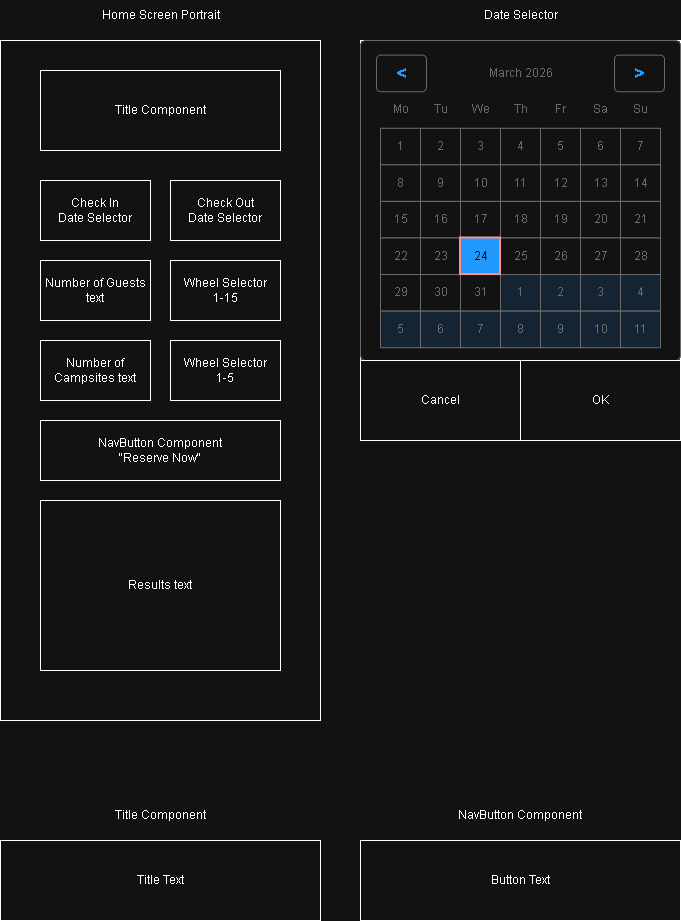

The diagram above was exported from draw.io. Its source (the exported page's mxGraphModel, read from the mxfile embedded in the PNG):
<mxGraphModel dx="2024" dy="1115" grid="1" gridSize="10" guides="1" tooltips="1" connect="1" arrows="1" fold="1" page="1" pageScale="1" pageWidth="850" pageHeight="1100" math="0" shadow="0">
  <root>
    <mxCell id="0" />
    <mxCell id="1" parent="0" />
    <mxCell id="nGqy6YChJlLKdtwN-iiy-1" parent="1" style="rounded=0;whiteSpace=wrap;html=1;" value="" vertex="1">
      <mxGeometry height="680" width="320" x="80" y="160" as="geometry" />
    </mxCell>
    <mxCell id="nGqy6YChJlLKdtwN-iiy-2" parent="1" style="text;html=1;whiteSpace=wrap;strokeColor=none;fillColor=none;align=center;verticalAlign=middle;rounded=0;" value="Home Screen Portrait" vertex="1">
      <mxGeometry height="30" width="135" x="172.5" y="120" as="geometry" />
    </mxCell>
    <mxCell id="nGqy6YChJlLKdtwN-iiy-3" parent="1" style="rounded=0;whiteSpace=wrap;html=1;" value="Title Component" vertex="1">
      <mxGeometry height="80" width="240" x="120" y="190" as="geometry" />
    </mxCell>
    <mxCell id="nGqy6YChJlLKdtwN-iiy-4" parent="1" style="rounded=0;whiteSpace=wrap;html=1;" value="Check In&lt;div&gt;Date Selector&lt;/div&gt;" vertex="1">
      <mxGeometry height="60" width="110" x="120" y="300" as="geometry" />
    </mxCell>
    <mxCell id="nGqy6YChJlLKdtwN-iiy-15" parent="1" style="rounded=0;whiteSpace=wrap;html=1;" value="Title Text" vertex="1">
      <mxGeometry height="80" width="320" x="80" y="960" as="geometry" />
    </mxCell>
    <mxCell id="nGqy6YChJlLKdtwN-iiy-16" parent="1" style="text;html=1;whiteSpace=wrap;strokeColor=none;fillColor=none;align=center;verticalAlign=middle;rounded=0;" value="Title Component" vertex="1">
      <mxGeometry height="30" width="100" x="190" y="920" as="geometry" />
    </mxCell>
    <mxCell id="nGqy6YChJlLKdtwN-iiy-17" parent="1" style="rounded=0;whiteSpace=wrap;html=1;" value="Button Text" vertex="1">
      <mxGeometry height="80" width="320" x="440" y="960" as="geometry" />
    </mxCell>
    <mxCell id="nGqy6YChJlLKdtwN-iiy-18" parent="1" style="text;html=1;whiteSpace=wrap;strokeColor=none;fillColor=none;align=center;verticalAlign=middle;rounded=0;" value="NavButton Component" vertex="1">
      <mxGeometry height="30" width="130" x="535" y="920" as="geometry" />
    </mxCell>
    <mxCell id="LGuF1y2Wj70iAHEjwNmU-1" parent="1" style="rounded=0;whiteSpace=wrap;html=1;" value="Check Out&lt;div&gt;Date Selector&lt;/div&gt;" vertex="1">
      <mxGeometry height="60" width="110" x="250" y="300" as="geometry" />
    </mxCell>
    <mxCell id="LGuF1y2Wj70iAHEjwNmU-2" parent="1" style="rounded=0;whiteSpace=wrap;html=1;" value="Number of Guests text" vertex="1">
      <mxGeometry height="60" width="110" x="120" y="380" as="geometry" />
    </mxCell>
    <mxCell id="LGuF1y2Wj70iAHEjwNmU-3" parent="1" style="rounded=0;whiteSpace=wrap;html=1;" value="Number of Campsites text" vertex="1">
      <mxGeometry height="60" width="110" x="120" y="460" as="geometry" />
    </mxCell>
    <mxCell id="LGuF1y2Wj70iAHEjwNmU-4" parent="1" style="rounded=0;whiteSpace=wrap;html=1;" value="NavButton Component&lt;div&gt;&quot;Reserve Now&quot;&lt;/div&gt;" vertex="1">
      <mxGeometry height="60" width="240" x="120" y="540" as="geometry" />
    </mxCell>
    <mxCell id="LGuF1y2Wj70iAHEjwNmU-5" parent="1" style="rounded=0;whiteSpace=wrap;html=1;" value="Results text" vertex="1">
      <mxGeometry height="170" width="240" x="120" y="620" as="geometry" />
    </mxCell>
    <mxCell id="LGuF1y2Wj70iAHEjwNmU-6" parent="1" style="rounded=0;whiteSpace=wrap;html=1;" value="Wheel Selector&lt;div&gt;1-15&lt;/div&gt;" vertex="1">
      <mxGeometry height="60" width="110" x="250" y="380" as="geometry" />
    </mxCell>
    <mxCell id="LGuF1y2Wj70iAHEjwNmU-7" parent="1" style="rounded=0;whiteSpace=wrap;html=1;" value="Wheel Selector&lt;div&gt;1-5&lt;/div&gt;" vertex="1">
      <mxGeometry height="60" width="110" x="250" y="460" as="geometry" />
    </mxCell>
    <mxCell id="LGuF1y2Wj70iAHEjwNmU-10" parent="1" style="rounded=0;whiteSpace=wrap;html=1;" value="" vertex="1">
      <mxGeometry height="400" width="320" x="440" y="160" as="geometry" />
    </mxCell>
    <mxCell id="LGuF1y2Wj70iAHEjwNmU-11" parent="1" style="text;html=1;whiteSpace=wrap;strokeColor=none;fillColor=none;align=center;verticalAlign=middle;rounded=0;" value="Date Selector" vertex="1">
      <mxGeometry height="30" width="135" x="532.5" y="120" as="geometry" />
    </mxCell>
    <mxCell id="LGuF1y2Wj70iAHEjwNmU-12" parent="1" style="strokeWidth=1;shadow=0;dashed=0;align=center;html=1;shape=mxgraph.mockup.forms.rrect;rSize=5;strokeColor=#999999;fillColor=#ffffff;" value="" vertex="1">
      <mxGeometry height="320" width="320" x="440" y="160" as="geometry" />
    </mxCell>
    <mxCell id="LGuF1y2Wj70iAHEjwNmU-13" parent="LGuF1y2Wj70iAHEjwNmU-12" style="strokeWidth=1;shadow=0;dashed=0;align=center;html=1;shape=mxgraph.mockup.forms.anchor;fontColor=#999999;" value="March 2026" vertex="1">
      <mxGeometry height="36.57142857142857" width="200" x="60" y="14.628571428571428" as="geometry" />
    </mxCell>
    <mxCell id="LGuF1y2Wj70iAHEjwNmU-14" parent="LGuF1y2Wj70iAHEjwNmU-12" style="strokeWidth=1;shadow=0;dashed=0;align=center;html=1;shape=mxgraph.mockup.forms.rrect;rSize=4;strokeColor=#999999;fontColor=#008cff;fontSize=19;fontStyle=1;" value="&lt;" vertex="1">
      <mxGeometry height="36.57142857142857" width="50" x="16" y="14.628571428571428" as="geometry" />
    </mxCell>
    <mxCell id="LGuF1y2Wj70iAHEjwNmU-15" parent="LGuF1y2Wj70iAHEjwNmU-12" style="strokeWidth=1;shadow=0;dashed=0;align=center;html=1;shape=mxgraph.mockup.forms.rrect;rSize=4;strokeColor=#999999;fontColor=#008cff;fontSize=19;fontStyle=1;" value="&gt;" vertex="1">
      <mxGeometry height="36.57142857142857" width="50" x="254" y="14.628571428571428" as="geometry" />
    </mxCell>
    <mxCell id="LGuF1y2Wj70iAHEjwNmU-16" parent="LGuF1y2Wj70iAHEjwNmU-12" style="strokeWidth=1;shadow=0;dashed=0;align=center;html=1;shape=mxgraph.mockup.forms.anchor;fontColor=#999999;" value="Mo" vertex="1">
      <mxGeometry height="36.57142857142857" width="40" x="20" y="51.199999999999996" as="geometry" />
    </mxCell>
    <mxCell id="LGuF1y2Wj70iAHEjwNmU-17" parent="LGuF1y2Wj70iAHEjwNmU-12" style="strokeWidth=1;shadow=0;dashed=0;align=center;html=1;shape=mxgraph.mockup.forms.anchor;fontColor=#999999;" value="Tu" vertex="1">
      <mxGeometry height="36.57142857142857" width="40" x="60" y="51.199999999999996" as="geometry" />
    </mxCell>
    <mxCell id="LGuF1y2Wj70iAHEjwNmU-18" parent="LGuF1y2Wj70iAHEjwNmU-12" style="strokeWidth=1;shadow=0;dashed=0;align=center;html=1;shape=mxgraph.mockup.forms.anchor;fontColor=#999999;" value="We" vertex="1">
      <mxGeometry height="36.57142857142857" width="40" x="100" y="51.199999999999996" as="geometry" />
    </mxCell>
    <mxCell id="LGuF1y2Wj70iAHEjwNmU-19" parent="LGuF1y2Wj70iAHEjwNmU-12" style="strokeWidth=1;shadow=0;dashed=0;align=center;html=1;shape=mxgraph.mockup.forms.anchor;fontColor=#999999;" value="Th" vertex="1">
      <mxGeometry height="36.57142857142857" width="40" x="140" y="51.199999999999996" as="geometry" />
    </mxCell>
    <mxCell id="LGuF1y2Wj70iAHEjwNmU-20" parent="LGuF1y2Wj70iAHEjwNmU-12" style="strokeWidth=1;shadow=0;dashed=0;align=center;html=1;shape=mxgraph.mockup.forms.anchor;fontColor=#999999;" value="Fr" vertex="1">
      <mxGeometry height="36.57142857142857" width="40" x="180" y="51.199999999999996" as="geometry" />
    </mxCell>
    <mxCell id="LGuF1y2Wj70iAHEjwNmU-21" parent="LGuF1y2Wj70iAHEjwNmU-12" style="strokeWidth=1;shadow=0;dashed=0;align=center;html=1;shape=mxgraph.mockup.forms.anchor;fontColor=#999999;" value="Sa" vertex="1">
      <mxGeometry height="36.57142857142857" width="40" x="220" y="51.199999999999996" as="geometry" />
    </mxCell>
    <mxCell id="LGuF1y2Wj70iAHEjwNmU-22" parent="LGuF1y2Wj70iAHEjwNmU-12" style="strokeWidth=1;shadow=0;dashed=0;align=center;html=1;shape=mxgraph.mockup.forms.anchor;fontColor=#999999;" value="Su" vertex="1">
      <mxGeometry height="36.57142857142857" width="40" x="260" y="51.199999999999996" as="geometry" />
    </mxCell>
    <mxCell id="LGuF1y2Wj70iAHEjwNmU-23" parent="LGuF1y2Wj70iAHEjwNmU-12" style="strokeWidth=1;shadow=0;dashed=0;align=center;html=1;shape=mxgraph.mockup.forms.rrect;rSize=0;strokeColor=#999999;fontColor=#999999;" value="1" vertex="1">
      <mxGeometry height="36.57142857142857" width="40" x="20" y="87.77142857142857" as="geometry" />
    </mxCell>
    <mxCell id="LGuF1y2Wj70iAHEjwNmU-24" parent="LGuF1y2Wj70iAHEjwNmU-12" style="strokeWidth=1;shadow=0;dashed=0;align=center;html=1;shape=mxgraph.mockup.forms.rrect;rSize=0;strokeColor=#999999;fontColor=#999999;" value="2" vertex="1">
      <mxGeometry height="36.57142857142857" width="40" x="60" y="87.77142857142857" as="geometry" />
    </mxCell>
    <mxCell id="LGuF1y2Wj70iAHEjwNmU-25" parent="LGuF1y2Wj70iAHEjwNmU-12" style="strokeWidth=1;shadow=0;dashed=0;align=center;html=1;shape=mxgraph.mockup.forms.rrect;rSize=0;strokeColor=#999999;fontColor=#999999;" value="3" vertex="1">
      <mxGeometry height="36.57142857142857" width="40" x="100" y="87.77142857142857" as="geometry" />
    </mxCell>
    <mxCell id="LGuF1y2Wj70iAHEjwNmU-26" parent="LGuF1y2Wj70iAHEjwNmU-12" style="strokeWidth=1;shadow=0;dashed=0;align=center;html=1;shape=mxgraph.mockup.forms.rrect;rSize=0;strokeColor=#999999;fontColor=#999999;" value="4" vertex="1">
      <mxGeometry height="36.57142857142857" width="40" x="140" y="87.77142857142857" as="geometry" />
    </mxCell>
    <mxCell id="LGuF1y2Wj70iAHEjwNmU-27" parent="LGuF1y2Wj70iAHEjwNmU-12" style="strokeWidth=1;shadow=0;dashed=0;align=center;html=1;shape=mxgraph.mockup.forms.rrect;rSize=0;strokeColor=#999999;fontColor=#999999;" value="5" vertex="1">
      <mxGeometry height="36.57142857142857" width="40" x="180" y="87.77142857142857" as="geometry" />
    </mxCell>
    <mxCell id="LGuF1y2Wj70iAHEjwNmU-28" parent="LGuF1y2Wj70iAHEjwNmU-12" style="strokeWidth=1;shadow=0;dashed=0;align=center;html=1;shape=mxgraph.mockup.forms.rrect;rSize=0;strokeColor=#999999;fontColor=#999999;" value="6" vertex="1">
      <mxGeometry height="36.57142857142857" width="40" x="220" y="87.77142857142857" as="geometry" />
    </mxCell>
    <mxCell id="LGuF1y2Wj70iAHEjwNmU-29" parent="LGuF1y2Wj70iAHEjwNmU-12" style="strokeWidth=1;shadow=0;dashed=0;align=center;html=1;shape=mxgraph.mockup.forms.rrect;rSize=0;strokeColor=#999999;fontColor=#999999;" value="7" vertex="1">
      <mxGeometry height="36.57142857142857" width="40" x="260" y="87.77142857142857" as="geometry" />
    </mxCell>
    <mxCell id="LGuF1y2Wj70iAHEjwNmU-30" parent="LGuF1y2Wj70iAHEjwNmU-12" style="strokeWidth=1;shadow=0;dashed=0;align=center;html=1;shape=mxgraph.mockup.forms.rrect;rSize=0;strokeColor=#999999;fontColor=#999999;" value="8" vertex="1">
      <mxGeometry height="36.57142857142857" width="40" x="20" y="124.34285714285713" as="geometry" />
    </mxCell>
    <mxCell id="LGuF1y2Wj70iAHEjwNmU-31" parent="LGuF1y2Wj70iAHEjwNmU-12" style="strokeWidth=1;shadow=0;dashed=0;align=center;html=1;shape=mxgraph.mockup.forms.rrect;rSize=0;strokeColor=#999999;fontColor=#999999;" value="9" vertex="1">
      <mxGeometry height="36.57142857142857" width="40" x="60" y="124.34285714285713" as="geometry" />
    </mxCell>
    <mxCell id="LGuF1y2Wj70iAHEjwNmU-32" parent="LGuF1y2Wj70iAHEjwNmU-12" style="strokeWidth=1;shadow=0;dashed=0;align=center;html=1;shape=mxgraph.mockup.forms.rrect;rSize=0;strokeColor=#999999;fontColor=#999999;" value="10" vertex="1">
      <mxGeometry height="36.57142857142857" width="40" x="100" y="124.34285714285713" as="geometry" />
    </mxCell>
    <mxCell id="LGuF1y2Wj70iAHEjwNmU-33" parent="LGuF1y2Wj70iAHEjwNmU-12" style="strokeWidth=1;shadow=0;dashed=0;align=center;html=1;shape=mxgraph.mockup.forms.rrect;rSize=0;strokeColor=#999999;fontColor=#999999;" value="11" vertex="1">
      <mxGeometry height="36.57142857142857" width="40" x="140" y="124.34285714285713" as="geometry" />
    </mxCell>
    <mxCell id="LGuF1y2Wj70iAHEjwNmU-34" parent="LGuF1y2Wj70iAHEjwNmU-12" style="strokeWidth=1;shadow=0;dashed=0;align=center;html=1;shape=mxgraph.mockup.forms.rrect;rSize=0;strokeColor=#999999;fontColor=#999999;" value="12" vertex="1">
      <mxGeometry height="36.57142857142857" width="40" x="180" y="124.34285714285713" as="geometry" />
    </mxCell>
    <mxCell id="LGuF1y2Wj70iAHEjwNmU-35" parent="LGuF1y2Wj70iAHEjwNmU-12" style="strokeWidth=1;shadow=0;dashed=0;align=center;html=1;shape=mxgraph.mockup.forms.rrect;rSize=0;strokeColor=#999999;fontColor=#999999;" value="13" vertex="1">
      <mxGeometry height="36.57142857142857" width="40" x="220" y="124.34285714285713" as="geometry" />
    </mxCell>
    <mxCell id="LGuF1y2Wj70iAHEjwNmU-36" parent="LGuF1y2Wj70iAHEjwNmU-12" style="strokeWidth=1;shadow=0;dashed=0;align=center;html=1;shape=mxgraph.mockup.forms.rrect;rSize=0;strokeColor=#999999;fontColor=#999999;" value="14" vertex="1">
      <mxGeometry height="36.57142857142857" width="40" x="260" y="124.34285714285713" as="geometry" />
    </mxCell>
    <mxCell id="LGuF1y2Wj70iAHEjwNmU-37" parent="LGuF1y2Wj70iAHEjwNmU-12" style="strokeWidth=1;shadow=0;dashed=0;align=center;html=1;shape=mxgraph.mockup.forms.rrect;rSize=0;strokeColor=#999999;fontColor=#999999;" value="15" vertex="1">
      <mxGeometry height="36.57142857142857" width="40" x="20" y="160.9142857142857" as="geometry" />
    </mxCell>
    <mxCell id="LGuF1y2Wj70iAHEjwNmU-38" parent="LGuF1y2Wj70iAHEjwNmU-12" style="strokeWidth=1;shadow=0;dashed=0;align=center;html=1;shape=mxgraph.mockup.forms.rrect;rSize=0;strokeColor=#999999;fontColor=#999999;" value="16" vertex="1">
      <mxGeometry height="36.57142857142857" width="40" x="60" y="160.9142857142857" as="geometry" />
    </mxCell>
    <mxCell id="LGuF1y2Wj70iAHEjwNmU-39" parent="LGuF1y2Wj70iAHEjwNmU-12" style="strokeWidth=1;shadow=0;dashed=0;align=center;html=1;shape=mxgraph.mockup.forms.rrect;rSize=0;strokeColor=#999999;fontColor=#999999;" value="17" vertex="1">
      <mxGeometry height="36.57142857142857" width="40" x="100" y="160.9142857142857" as="geometry" />
    </mxCell>
    <mxCell id="LGuF1y2Wj70iAHEjwNmU-40" parent="LGuF1y2Wj70iAHEjwNmU-12" style="strokeWidth=1;shadow=0;dashed=0;align=center;html=1;shape=mxgraph.mockup.forms.rrect;rSize=0;strokeColor=#999999;fontColor=#999999;" value="18" vertex="1">
      <mxGeometry height="36.57142857142857" width="40" x="140" y="160.9142857142857" as="geometry" />
    </mxCell>
    <mxCell id="LGuF1y2Wj70iAHEjwNmU-41" parent="LGuF1y2Wj70iAHEjwNmU-12" style="strokeWidth=1;shadow=0;dashed=0;align=center;html=1;shape=mxgraph.mockup.forms.rrect;rSize=0;strokeColor=#999999;fontColor=#999999;" value="19" vertex="1">
      <mxGeometry height="36.57142857142857" width="40" x="180" y="160.9142857142857" as="geometry" />
    </mxCell>
    <mxCell id="LGuF1y2Wj70iAHEjwNmU-42" parent="LGuF1y2Wj70iAHEjwNmU-12" style="strokeWidth=1;shadow=0;dashed=0;align=center;html=1;shape=mxgraph.mockup.forms.rrect;rSize=0;strokeColor=#999999;fontColor=#999999;" value="20" vertex="1">
      <mxGeometry height="36.57142857142857" width="40" x="220" y="160.9142857142857" as="geometry" />
    </mxCell>
    <mxCell id="LGuF1y2Wj70iAHEjwNmU-43" parent="LGuF1y2Wj70iAHEjwNmU-12" style="strokeWidth=1;shadow=0;dashed=0;align=center;html=1;shape=mxgraph.mockup.forms.rrect;rSize=0;strokeColor=#999999;fontColor=#999999;" value="21" vertex="1">
      <mxGeometry height="36.57142857142857" width="40" x="260" y="160.9142857142857" as="geometry" />
    </mxCell>
    <mxCell id="LGuF1y2Wj70iAHEjwNmU-44" parent="LGuF1y2Wj70iAHEjwNmU-12" style="strokeWidth=1;shadow=0;dashed=0;align=center;html=1;shape=mxgraph.mockup.forms.rrect;rSize=0;strokeColor=#999999;fontColor=#999999;" value="22" vertex="1">
      <mxGeometry height="36.57142857142857" width="40" x="20" y="197.48571428571427" as="geometry" />
    </mxCell>
    <mxCell id="LGuF1y2Wj70iAHEjwNmU-45" parent="LGuF1y2Wj70iAHEjwNmU-12" style="strokeWidth=1;shadow=0;dashed=0;align=center;html=1;shape=mxgraph.mockup.forms.rrect;rSize=0;strokeColor=#999999;fontColor=#999999;" value="23" vertex="1">
      <mxGeometry height="36.57142857142857" width="40" x="60" y="197.48571428571427" as="geometry" />
    </mxCell>
    <mxCell id="LGuF1y2Wj70iAHEjwNmU-46" parent="LGuF1y2Wj70iAHEjwNmU-12" style="strokeWidth=1;shadow=0;dashed=0;align=center;html=1;shape=mxgraph.mockup.forms.rrect;rSize=0;strokeColor=#999999;fontColor=#999999;" value="25" vertex="1">
      <mxGeometry height="36.57142857142857" width="40" x="140" y="197.48571428571427" as="geometry" />
    </mxCell>
    <mxCell id="LGuF1y2Wj70iAHEjwNmU-47" parent="LGuF1y2Wj70iAHEjwNmU-12" style="strokeWidth=1;shadow=0;dashed=0;align=center;html=1;shape=mxgraph.mockup.forms.rrect;rSize=0;strokeColor=#999999;fontColor=#999999;" value="26" vertex="1">
      <mxGeometry height="36.57142857142857" width="40" x="180" y="197.48571428571427" as="geometry" />
    </mxCell>
    <mxCell id="LGuF1y2Wj70iAHEjwNmU-48" parent="LGuF1y2Wj70iAHEjwNmU-12" style="strokeWidth=1;shadow=0;dashed=0;align=center;html=1;shape=mxgraph.mockup.forms.rrect;rSize=0;strokeColor=#999999;fontColor=#999999;" value="27" vertex="1">
      <mxGeometry height="36.57142857142857" width="40" x="220" y="197.48571428571427" as="geometry" />
    </mxCell>
    <mxCell id="LGuF1y2Wj70iAHEjwNmU-49" parent="LGuF1y2Wj70iAHEjwNmU-12" style="strokeWidth=1;shadow=0;dashed=0;align=center;html=1;shape=mxgraph.mockup.forms.rrect;rSize=0;strokeColor=#999999;fontColor=#999999;" value="28" vertex="1">
      <mxGeometry height="36.57142857142857" width="40" x="260" y="197.48571428571427" as="geometry" />
    </mxCell>
    <mxCell id="LGuF1y2Wj70iAHEjwNmU-50" parent="LGuF1y2Wj70iAHEjwNmU-12" style="strokeWidth=1;shadow=0;dashed=0;align=center;html=1;shape=mxgraph.mockup.forms.rrect;rSize=0;strokeColor=#999999;fontColor=#999999;" value="29" vertex="1">
      <mxGeometry height="36.57142857142857" width="40" x="20" y="234.05714285714285" as="geometry" />
    </mxCell>
    <mxCell id="LGuF1y2Wj70iAHEjwNmU-51" parent="LGuF1y2Wj70iAHEjwNmU-12" style="strokeWidth=1;shadow=0;dashed=0;align=center;html=1;shape=mxgraph.mockup.forms.rrect;rSize=0;strokeColor=#999999;fontColor=#999999;" value="30" vertex="1">
      <mxGeometry height="36.57142857142857" width="40" x="60" y="234.05714285714285" as="geometry" />
    </mxCell>
    <mxCell id="LGuF1y2Wj70iAHEjwNmU-52" parent="LGuF1y2Wj70iAHEjwNmU-12" style="strokeWidth=1;shadow=0;dashed=0;align=center;html=1;shape=mxgraph.mockup.forms.rrect;rSize=0;strokeColor=#999999;fontColor=#999999;" value="31" vertex="1">
      <mxGeometry height="36.57142857142857" width="40" x="100" y="234.05714285714285" as="geometry" />
    </mxCell>
    <mxCell id="LGuF1y2Wj70iAHEjwNmU-53" parent="LGuF1y2Wj70iAHEjwNmU-12" style="strokeWidth=1;shadow=0;dashed=0;align=center;html=1;shape=mxgraph.mockup.forms.rrect;rSize=0;strokeColor=#999999;fontColor=#999999;fillColor=#ddeeff;" value="1" vertex="1">
      <mxGeometry height="36.57142857142857" width="40" x="140" y="234.05714285714285" as="geometry" />
    </mxCell>
    <mxCell id="LGuF1y2Wj70iAHEjwNmU-54" parent="LGuF1y2Wj70iAHEjwNmU-12" style="strokeWidth=1;shadow=0;dashed=0;align=center;html=1;shape=mxgraph.mockup.forms.rrect;rSize=0;strokeColor=#999999;fontColor=#999999;fillColor=#ddeeff;" value="2" vertex="1">
      <mxGeometry height="36.57142857142857" width="40" x="180" y="234.05714285714285" as="geometry" />
    </mxCell>
    <mxCell id="LGuF1y2Wj70iAHEjwNmU-55" parent="LGuF1y2Wj70iAHEjwNmU-12" style="strokeWidth=1;shadow=0;dashed=0;align=center;html=1;shape=mxgraph.mockup.forms.rrect;rSize=0;strokeColor=#999999;fontColor=#999999;fillColor=#ddeeff;" value="3" vertex="1">
      <mxGeometry height="36.57142857142857" width="40" x="220" y="234.05714285714285" as="geometry" />
    </mxCell>
    <mxCell id="LGuF1y2Wj70iAHEjwNmU-56" parent="LGuF1y2Wj70iAHEjwNmU-12" style="strokeWidth=1;shadow=0;dashed=0;align=center;html=1;shape=mxgraph.mockup.forms.rrect;rSize=0;strokeColor=#999999;fontColor=#999999;fillColor=#ddeeff;" value="4" vertex="1">
      <mxGeometry height="36.57142857142857" width="40" x="260" y="234.05714285714285" as="geometry" />
    </mxCell>
    <mxCell id="LGuF1y2Wj70iAHEjwNmU-57" parent="LGuF1y2Wj70iAHEjwNmU-12" style="strokeWidth=1;shadow=0;dashed=0;align=center;html=1;shape=mxgraph.mockup.forms.rrect;rSize=0;strokeColor=#999999;fontColor=#999999;fillColor=#ddeeff;" value="5" vertex="1">
      <mxGeometry height="36.57142857142857" width="40" x="20" y="270.6285714285714" as="geometry" />
    </mxCell>
    <mxCell id="LGuF1y2Wj70iAHEjwNmU-58" parent="LGuF1y2Wj70iAHEjwNmU-12" style="strokeWidth=1;shadow=0;dashed=0;align=center;html=1;shape=mxgraph.mockup.forms.rrect;rSize=0;strokeColor=#999999;fontColor=#999999;fillColor=#ddeeff;" value="6" vertex="1">
      <mxGeometry height="36.57142857142857" width="40" x="60" y="270.6285714285714" as="geometry" />
    </mxCell>
    <mxCell id="LGuF1y2Wj70iAHEjwNmU-59" parent="LGuF1y2Wj70iAHEjwNmU-12" style="strokeWidth=1;shadow=0;dashed=0;align=center;html=1;shape=mxgraph.mockup.forms.rrect;rSize=0;strokeColor=#999999;fontColor=#999999;fillColor=#ddeeff;" value="7" vertex="1">
      <mxGeometry height="36.57142857142857" width="40" x="100" y="270.6285714285714" as="geometry" />
    </mxCell>
    <mxCell id="LGuF1y2Wj70iAHEjwNmU-60" parent="LGuF1y2Wj70iAHEjwNmU-12" style="strokeWidth=1;shadow=0;dashed=0;align=center;html=1;shape=mxgraph.mockup.forms.rrect;rSize=0;strokeColor=#999999;fontColor=#999999;fillColor=#ddeeff;" value="8" vertex="1">
      <mxGeometry height="36.57142857142857" width="40" x="140" y="270.6285714285714" as="geometry" />
    </mxCell>
    <mxCell id="LGuF1y2Wj70iAHEjwNmU-61" parent="LGuF1y2Wj70iAHEjwNmU-12" style="strokeWidth=1;shadow=0;dashed=0;align=center;html=1;shape=mxgraph.mockup.forms.rrect;rSize=0;strokeColor=#999999;fontColor=#999999;fillColor=#ddeeff;" value="9" vertex="1">
      <mxGeometry height="36.57142857142857" width="40" x="180" y="270.6285714285714" as="geometry" />
    </mxCell>
    <mxCell id="LGuF1y2Wj70iAHEjwNmU-62" parent="LGuF1y2Wj70iAHEjwNmU-12" style="strokeWidth=1;shadow=0;dashed=0;align=center;html=1;shape=mxgraph.mockup.forms.rrect;rSize=0;strokeColor=#999999;fontColor=#999999;fillColor=#ddeeff;" value="10" vertex="1">
      <mxGeometry height="36.57142857142857" width="40" x="220" y="270.6285714285714" as="geometry" />
    </mxCell>
    <mxCell id="LGuF1y2Wj70iAHEjwNmU-63" parent="LGuF1y2Wj70iAHEjwNmU-12" style="strokeWidth=1;shadow=0;dashed=0;align=center;html=1;shape=mxgraph.mockup.forms.rrect;rSize=0;strokeColor=#999999;fontColor=#999999;fillColor=#ddeeff;" value="11" vertex="1">
      <mxGeometry height="36.57142857142857" width="40" x="260" y="270.6285714285714" as="geometry" />
    </mxCell>
    <mxCell id="LGuF1y2Wj70iAHEjwNmU-64" parent="LGuF1y2Wj70iAHEjwNmU-12" style="strokeWidth=1;shadow=0;dashed=0;align=center;html=1;shape=mxgraph.mockup.forms.rrect;rSize=0;strokeColor=#ff0000;fontColor=#ffffff;strokeWidth=2;fillColor=#008cff;" value="24" vertex="1">
      <mxGeometry height="36.57142857142857" width="40" x="100" y="197.48571428571427" as="geometry" />
    </mxCell>
    <mxCell id="LGuF1y2Wj70iAHEjwNmU-66" parent="1" style="rounded=0;whiteSpace=wrap;html=1;" value="Cancel" vertex="1">
      <mxGeometry height="80" width="160" x="440" y="480" as="geometry" />
    </mxCell>
    <mxCell id="LGuF1y2Wj70iAHEjwNmU-67" parent="1" style="rounded=0;whiteSpace=wrap;html=1;" value="OK" vertex="1">
      <mxGeometry height="80" width="160" x="600" y="480" as="geometry" />
    </mxCell>
  </root>
</mxGraphModel>